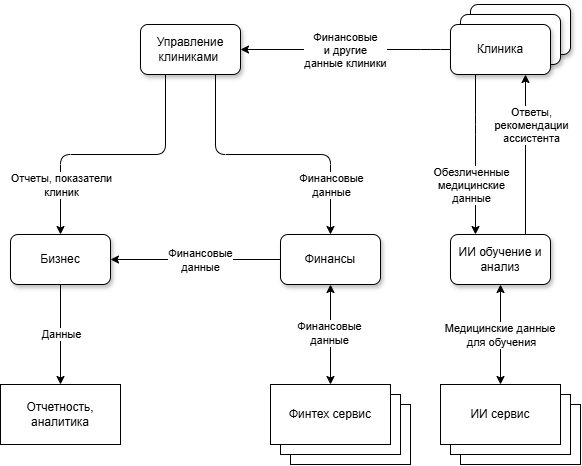

The diagram above was exported from draw.io. Its source (the exported page's mxGraphModel, read from the mxfile embedded in the PNG):
<mxGraphModel dx="2039" dy="1192" grid="1" gridSize="10" guides="1" tooltips="1" connect="1" arrows="1" fold="1" page="1" pageScale="1" pageWidth="827" pageHeight="1169" math="0" shadow="0">
  <root>
    <mxCell id="0" />
    <mxCell id="1" parent="0" />
    <mxCell id="uFUa2dy0by3uycbtD6o2-35" parent="1" style="rounded=0;whiteSpace=wrap;html=1;" value="Финтех сервис" vertex="1">
      <mxGeometry height="60" width="120" x="-440" y="470" as="geometry" />
    </mxCell>
    <mxCell id="uFUa2dy0by3uycbtD6o2-34" parent="1" style="rounded=0;whiteSpace=wrap;html=1;" value="Финтех сервис" vertex="1">
      <mxGeometry height="60" width="120" x="-450" y="460" as="geometry" />
    </mxCell>
    <mxCell id="uFUa2dy0by3uycbtD6o2-33" parent="1" style="rounded=0;whiteSpace=wrap;html=1;" value="ИИ сервис" vertex="1">
      <mxGeometry height="60" width="120" x="-270" y="470" as="geometry" />
    </mxCell>
    <mxCell id="uFUa2dy0by3uycbtD6o2-1" edge="1" parent="1" source="Yq6t0cHY1QF7sEwUze-S-1" style="edgeStyle=orthogonalEdgeStyle;rounded=1;orthogonalLoop=1;jettySize=auto;html=1;entryX=1;entryY=0.5;entryDx=0;entryDy=0;curved=0;exitX=0;exitY=0.5;exitDx=0;exitDy=0;" target="Yq6t0cHY1QF7sEwUze-S-5">
      <mxGeometry relative="1" as="geometry">
        <Array as="points">
          <mxPoint x="-299.97" y="114.97" />
          <mxPoint x="-299.97" y="114.97" />
        </Array>
      </mxGeometry>
    </mxCell>
    <mxCell id="uFUa2dy0by3uycbtD6o2-2" connectable="0" parent="uFUa2dy0by3uycbtD6o2-1" style="edgeLabel;html=1;align=center;verticalAlign=middle;resizable=0;points=[];" value="Финансовые&lt;br&gt;и другие &lt;br&gt;данные клиники" vertex="1">
      <mxGeometry relative="1" x="-0.1" y="3" as="geometry">
        <mxPoint x="-11" y="-3" as="offset" />
      </mxGeometry>
    </mxCell>
    <mxCell id="uFUa2dy0by3uycbtD6o2-4" edge="1" parent="1" source="Yq6t0cHY1QF7sEwUze-S-1" style="edgeStyle=orthogonalEdgeStyle;rounded=1;orthogonalLoop=1;jettySize=auto;html=1;exitX=0.25;exitY=1;exitDx=0;exitDy=0;entryX=0.25;entryY=0;entryDx=0;entryDy=0;curved=0;" target="Yq6t0cHY1QF7sEwUze-S-6">
      <mxGeometry relative="1" as="geometry">
        <Array as="points">
          <mxPoint x="-255" y="190" />
          <mxPoint x="-255" y="190" />
        </Array>
      </mxGeometry>
    </mxCell>
    <mxCell id="uFUa2dy0by3uycbtD6o2-5" connectable="0" parent="uFUa2dy0by3uycbtD6o2-4" style="edgeLabel;html=1;align=center;verticalAlign=middle;resizable=0;points=[];" value="Обезличенные &lt;br&gt;медицинские &lt;br&gt;данные" vertex="1">
      <mxGeometry relative="1" x="-0.062" y="-1" as="geometry">
        <mxPoint x="-4" y="35" as="offset" />
      </mxGeometry>
    </mxCell>
    <mxCell id="uFUa2dy0by3uycbtD6o2-28" edge="1" parent="1" source="Yq6t0cHY1QF7sEwUze-S-2" style="edgeStyle=orthogonalEdgeStyle;rounded=0;orthogonalLoop=1;jettySize=auto;html=1;" target="uFUa2dy0by3uycbtD6o2-26">
      <mxGeometry relative="1" as="geometry" />
    </mxCell>
    <mxCell id="uFUa2dy0by3uycbtD6o2-29" connectable="0" parent="uFUa2dy0by3uycbtD6o2-28" style="edgeLabel;html=1;align=center;verticalAlign=middle;resizable=0;points=[];" value="Данные" vertex="1">
      <mxGeometry relative="1" x="-0.2331" y="1" as="geometry">
        <mxPoint x="-1" y="11" as="offset" />
      </mxGeometry>
    </mxCell>
    <mxCell id="Yq6t0cHY1QF7sEwUze-S-2" parent="1" style="html=1;dashed=0;whiteSpace=wrap;rounded=1;glass=0;shadow=1;" value="Бизнес" vertex="1">
      <mxGeometry height="50" width="100" x="-720" y="300" as="geometry" />
    </mxCell>
    <mxCell id="uFUa2dy0by3uycbtD6o2-11" edge="1" parent="1" source="Yq6t0cHY1QF7sEwUze-S-5" style="edgeStyle=orthogonalEdgeStyle;rounded=1;orthogonalLoop=1;jettySize=auto;html=1;entryX=0.5;entryY=0;entryDx=0;entryDy=0;exitX=0.25;exitY=1;exitDx=0;exitDy=0;curved=0;" target="Yq6t0cHY1QF7sEwUze-S-2">
      <mxGeometry relative="1" as="geometry" />
    </mxCell>
    <mxCell id="uFUa2dy0by3uycbtD6o2-17" connectable="0" parent="uFUa2dy0by3uycbtD6o2-11" style="edgeLabel;html=1;align=center;verticalAlign=middle;resizable=0;points=[];" value="Отчеты, показатели&lt;br&gt;клиник" vertex="1">
      <mxGeometry relative="1" x="0.5193" y="1" as="geometry">
        <mxPoint x="-1" y="14" as="offset" />
      </mxGeometry>
    </mxCell>
    <mxCell id="uFUa2dy0by3uycbtD6o2-14" edge="1" parent="1" source="Yq6t0cHY1QF7sEwUze-S-5" style="edgeStyle=orthogonalEdgeStyle;rounded=1;orthogonalLoop=1;jettySize=auto;html=1;entryX=0.5;entryY=0;entryDx=0;entryDy=0;exitX=0.75;exitY=1;exitDx=0;exitDy=0;curved=0;" target="Yq6t0cHY1QF7sEwUze-S-8">
      <mxGeometry relative="1" as="geometry" />
    </mxCell>
    <mxCell id="uFUa2dy0by3uycbtD6o2-16" connectable="0" parent="uFUa2dy0by3uycbtD6o2-14" style="edgeLabel;html=1;align=center;verticalAlign=middle;resizable=0;points=[];" value="Финансовые&lt;br&gt;данные" vertex="1">
      <mxGeometry relative="1" x="-0.0414" y="-1" as="geometry">
        <mxPoint x="63" y="29" as="offset" />
      </mxGeometry>
    </mxCell>
    <mxCell id="Yq6t0cHY1QF7sEwUze-S-5" parent="1" style="html=1;dashed=0;whiteSpace=wrap;rounded=1;shadow=1;" value="Управление клиниками&amp;nbsp;" vertex="1">
      <mxGeometry height="50" width="100" x="-590" y="90" as="geometry" />
    </mxCell>
    <mxCell id="uFUa2dy0by3uycbtD6o2-13" edge="1" parent="1" source="Yq6t0cHY1QF7sEwUze-S-6" style="edgeStyle=orthogonalEdgeStyle;rounded=1;orthogonalLoop=1;jettySize=auto;html=1;exitX=0.75;exitY=0;exitDx=0;exitDy=0;entryX=0.75;entryY=1;entryDx=0;entryDy=0;curved=0;" target="Yq6t0cHY1QF7sEwUze-S-1">
      <mxGeometry relative="1" as="geometry" />
    </mxCell>
    <mxCell id="uFUa2dy0by3uycbtD6o2-15" connectable="0" parent="uFUa2dy0by3uycbtD6o2-13" style="edgeLabel;html=1;align=center;verticalAlign=middle;resizable=0;points=[];" value="Ответы, &lt;br&gt;рекомендации&lt;br&gt;ассистента" vertex="1">
      <mxGeometry relative="1" x="-0.1152" y="-3" as="geometry">
        <mxPoint x="2" y="-39" as="offset" />
      </mxGeometry>
    </mxCell>
    <mxCell id="Yq6t0cHY1QF7sEwUze-S-6" parent="1" style="html=1;dashed=0;whiteSpace=wrap;rounded=1;glass=0;shadow=1;" value="ИИ обучение и анализ" vertex="1">
      <mxGeometry height="50" width="100" x="-280" y="300" as="geometry" />
    </mxCell>
    <mxCell id="uFUa2dy0by3uycbtD6o2-12" edge="1" parent="1" source="Yq6t0cHY1QF7sEwUze-S-8" style="edgeStyle=orthogonalEdgeStyle;rounded=0;orthogonalLoop=1;jettySize=auto;html=1;entryX=1;entryY=0.5;entryDx=0;entryDy=0;exitX=0;exitY=0.5;exitDx=0;exitDy=0;" target="Yq6t0cHY1QF7sEwUze-S-2">
      <mxGeometry relative="1" as="geometry" />
    </mxCell>
    <mxCell id="uFUa2dy0by3uycbtD6o2-18" connectable="0" parent="uFUa2dy0by3uycbtD6o2-12" style="edgeLabel;html=1;align=center;verticalAlign=middle;resizable=0;points=[];" value="Финансовые&lt;br&gt;данные" vertex="1">
      <mxGeometry relative="1" x="-0.0438" as="geometry">
        <mxPoint as="offset" />
      </mxGeometry>
    </mxCell>
    <mxCell id="Yq6t0cHY1QF7sEwUze-S-8" parent="1" style="html=1;dashed=0;whiteSpace=wrap;rounded=1;shadow=1;" value="Финансы" vertex="1">
      <mxGeometry height="50" width="100" x="-450" y="300" as="geometry" />
    </mxCell>
    <mxCell id="uFUa2dy0by3uycbtD6o2-20" edge="1" parent="1" source="uFUa2dy0by3uycbtD6o2-19" style="edgeStyle=orthogonalEdgeStyle;rounded=0;orthogonalLoop=1;jettySize=auto;html=1;entryX=0.5;entryY=1;entryDx=0;entryDy=0;startArrow=classic;startFill=1;" target="Yq6t0cHY1QF7sEwUze-S-8">
      <mxGeometry relative="1" as="geometry" />
    </mxCell>
    <mxCell id="uFUa2dy0by3uycbtD6o2-21" connectable="0" parent="uFUa2dy0by3uycbtD6o2-20" style="edgeLabel;html=1;align=center;verticalAlign=middle;resizable=0;points=[];" value="Финансовые&lt;br&gt;данные" vertex="1">
      <mxGeometry relative="1" x="0.0414" y="2" as="geometry">
        <mxPoint as="offset" />
      </mxGeometry>
    </mxCell>
    <mxCell id="uFUa2dy0by3uycbtD6o2-19" parent="1" style="rounded=0;whiteSpace=wrap;html=1;" value="Финтех сервис" vertex="1">
      <mxGeometry height="60" width="120" x="-460" y="450" as="geometry" />
    </mxCell>
    <mxCell id="uFUa2dy0by3uycbtD6o2-23" edge="1" parent="1" source="uFUa2dy0by3uycbtD6o2-22" style="edgeStyle=orthogonalEdgeStyle;rounded=0;orthogonalLoop=1;jettySize=auto;html=1;startArrow=classic;startFill=1;" target="Yq6t0cHY1QF7sEwUze-S-6">
      <mxGeometry relative="1" as="geometry" />
    </mxCell>
    <mxCell id="uFUa2dy0by3uycbtD6o2-24" connectable="0" parent="uFUa2dy0by3uycbtD6o2-23" style="edgeLabel;html=1;align=center;verticalAlign=middle;resizable=0;points=[];" value="Медицинские данные&amp;nbsp;&lt;br&gt;для обучения" vertex="1">
      <mxGeometry relative="1" x="0.1228" as="geometry">
        <mxPoint y="6" as="offset" />
      </mxGeometry>
    </mxCell>
    <mxCell id="uFUa2dy0by3uycbtD6o2-32" parent="1" style="rounded=0;whiteSpace=wrap;html=1;" value="ИИ сервис" vertex="1">
      <mxGeometry height="60" width="120" x="-280" y="460" as="geometry" />
    </mxCell>
    <mxCell id="uFUa2dy0by3uycbtD6o2-22" parent="1" style="rounded=0;whiteSpace=wrap;html=1;" value="ИИ сервис" vertex="1">
      <mxGeometry height="60" width="120" x="-290" y="450" as="geometry" />
    </mxCell>
    <mxCell id="uFUa2dy0by3uycbtD6o2-26" parent="1" style="rounded=0;whiteSpace=wrap;html=1;" value="Отчетность, аналитика" vertex="1">
      <mxGeometry height="60" width="120" x="-730" y="450" as="geometry" />
    </mxCell>
    <mxCell id="uFUa2dy0by3uycbtD6o2-31" parent="1" style="html=1;dashed=0;whiteSpace=wrap;rounded=1;shadow=1;" value="Клиника" vertex="1">
      <mxGeometry height="50" width="100" x="-260" y="70" as="geometry" />
    </mxCell>
    <mxCell id="uFUa2dy0by3uycbtD6o2-30" parent="1" style="html=1;dashed=0;whiteSpace=wrap;rounded=1;shadow=1;" value="Клиника" vertex="1">
      <mxGeometry height="50" width="100" x="-270" y="80" as="geometry" />
    </mxCell>
    <mxCell id="Yq6t0cHY1QF7sEwUze-S-1" parent="1" style="html=1;dashed=0;whiteSpace=wrap;rounded=1;shadow=1;" value="Клиника" vertex="1">
      <mxGeometry height="50" width="100" x="-280" y="90" as="geometry" />
    </mxCell>
  </root>
</mxGraphModel>